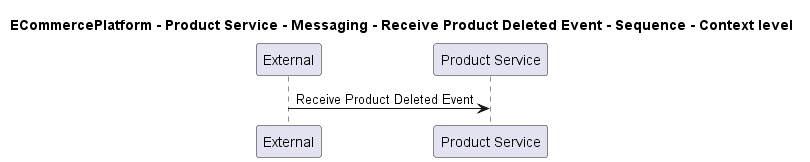

The diagram above was rendered by PlantUML. Its source (embedded in the PNG):
@startuml

title ECommercePlatform - Product Service - Messaging - Receive Product Deleted Event - Sequence - Context level

participant "External" as C4InterFlow.SoftwareSystems.ExternalSystem
participant "Product Service" as ECommercePlatform.SoftwareSystems.ProductService

C4InterFlow.SoftwareSystems.ExternalSystem -> ECommercePlatform.SoftwareSystems.ProductService : Receive Product Deleted Event


@enduml